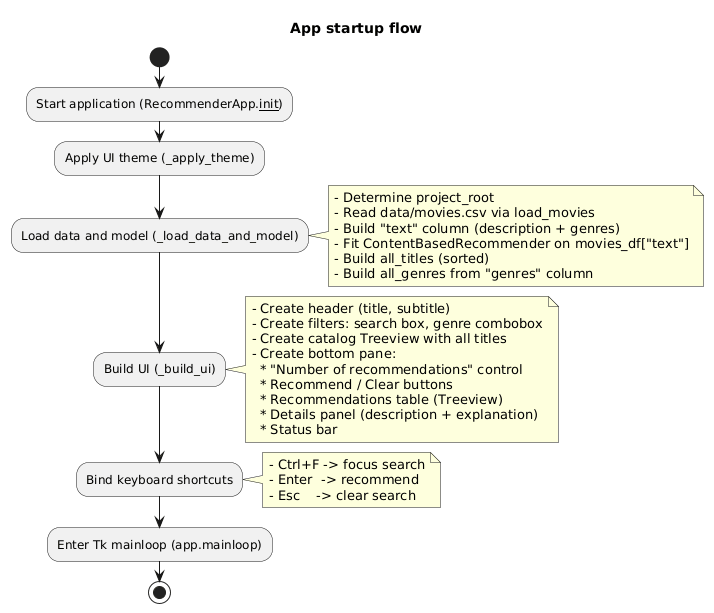

The diagram above was rendered by PlantUML. Its source (embedded in the PNG):
@startuml
title App startup flow

start

:Start application (RecommenderApp.__init__);

:Apply UI theme (_apply_theme);

:Load data and model (_load_data_and_model);
note right
- Determine project_root
- Read data/movies.csv via load_movies
- Build "text" column (description + genres)
- Fit ContentBasedRecommender on movies_df["text"]
- Build all_titles (sorted)
- Build all_genres from "genres" column
end note

:Build UI (_build_ui);
note right
- Create header (title, subtitle)
- Create filters: search box, genre combobox
- Create catalog Treeview with all titles
- Create bottom pane:
  * "Number of recommendations" control
  * Recommend / Clear buttons
  * Recommendations table (Treeview)
  * Details panel (description + explanation)
  * Status bar
end note

:Bind keyboard shortcuts;
note right
- Ctrl+F -> focus search
- Enter  -> recommend
- Esc    -> clear search
end note

:Enter Tk mainloop (app.mainloop);

stop
@enduml